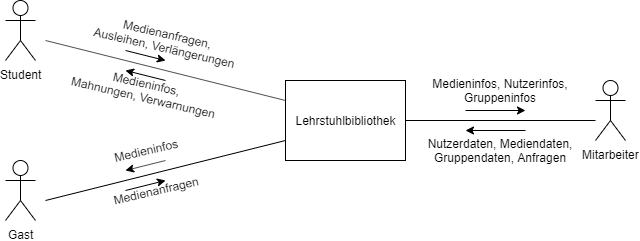

The diagram above was exported from draw.io. Its source (the exported page's mxGraphModel, read from the mxfile embedded in the PNG):
<mxGraphModel dx="850" dy="459" grid="1" gridSize="10" guides="1" tooltips="1" connect="1" arrows="1" fold="1" page="1" pageScale="1" pageWidth="827" pageHeight="1169" math="0" shadow="0">
  <root>
    <mxCell id="0" />
    <mxCell id="1" parent="0" />
    <mxCell id="5GCrfmoGHHxJNrUrlCT_-1" value="Lehrstuhlbibliothek" style="rounded=0;whiteSpace=wrap;html=1;" vertex="1" parent="1">
      <mxGeometry x="360" y="240" width="120" height="80" as="geometry" />
    </mxCell>
    <mxCell id="5GCrfmoGHHxJNrUrlCT_-4" value="Student" style="shape=umlActor;verticalLabelPosition=bottom;labelBackgroundColor=#ffffff;verticalAlign=top;html=1;outlineConnect=0;" vertex="1" parent="1">
      <mxGeometry x="80" y="160" width="30" height="60" as="geometry" />
    </mxCell>
    <mxCell id="5GCrfmoGHHxJNrUrlCT_-5" value="Gast" style="shape=umlActor;verticalLabelPosition=bottom;labelBackgroundColor=#ffffff;verticalAlign=top;html=1;outlineConnect=0;" vertex="1" parent="1">
      <mxGeometry x="80" y="320" width="30" height="60" as="geometry" />
    </mxCell>
    <mxCell id="5GCrfmoGHHxJNrUrlCT_-7" value="Mitarbeiter" style="shape=umlActor;verticalLabelPosition=bottom;labelBackgroundColor=#ffffff;verticalAlign=top;html=1;outlineConnect=0;" vertex="1" parent="1">
      <mxGeometry x="670" y="240" width="30" height="60" as="geometry" />
    </mxCell>
    <mxCell id="5GCrfmoGHHxJNrUrlCT_-8" value="" style="endArrow=none;html=1;entryX=0;entryY=0.25;entryDx=0;entryDy=0;" edge="1" parent="1" target="5GCrfmoGHHxJNrUrlCT_-1">
      <mxGeometry width="50" height="50" relative="1" as="geometry">
        <mxPoint x="120" y="200" as="sourcePoint" />
        <mxPoint x="130" y="410" as="targetPoint" />
      </mxGeometry>
    </mxCell>
    <mxCell id="5GCrfmoGHHxJNrUrlCT_-10" value="" style="endArrow=none;html=1;entryX=0;entryY=0.75;entryDx=0;entryDy=0;" edge="1" parent="1" target="5GCrfmoGHHxJNrUrlCT_-1">
      <mxGeometry width="50" height="50" relative="1" as="geometry">
        <mxPoint x="120" y="360" as="sourcePoint" />
        <mxPoint x="130" y="420" as="targetPoint" />
      </mxGeometry>
    </mxCell>
    <mxCell id="5GCrfmoGHHxJNrUrlCT_-11" value="" style="endArrow=none;html=1;entryX=1;entryY=0.5;entryDx=0;entryDy=0;" edge="1" parent="1" target="5GCrfmoGHHxJNrUrlCT_-1">
      <mxGeometry width="50" height="50" relative="1" as="geometry">
        <mxPoint x="670" y="280" as="sourcePoint" />
        <mxPoint x="130" y="420" as="targetPoint" />
      </mxGeometry>
    </mxCell>
    <mxCell id="5GCrfmoGHHxJNrUrlCT_-12" value="" style="endArrow=classic;html=1;" edge="1" parent="1">
      <mxGeometry width="50" height="50" relative="1" as="geometry">
        <mxPoint x="200" y="350" as="sourcePoint" />
        <mxPoint x="240" y="340" as="targetPoint" />
      </mxGeometry>
    </mxCell>
    <mxCell id="5GCrfmoGHHxJNrUrlCT_-13" value="Medienanfragen" style="text;html=1;strokeColor=none;fillColor=none;align=center;verticalAlign=middle;whiteSpace=wrap;rounded=0;rotation=-13;" vertex="1" parent="1">
      <mxGeometry x="210" y="340" width="40" height="20" as="geometry" />
    </mxCell>
    <mxCell id="5GCrfmoGHHxJNrUrlCT_-14" value="" style="endArrow=classic;html=1;" edge="1" parent="1">
      <mxGeometry width="50" height="50" relative="1" as="geometry">
        <mxPoint x="200" y="210" as="sourcePoint" />
        <mxPoint x="240" y="220" as="targetPoint" />
      </mxGeometry>
    </mxCell>
    <mxCell id="5GCrfmoGHHxJNrUrlCT_-15" value="Medienanfragen,&lt;br&gt;Ausleihen, Verlängerungen" style="text;html=1;strokeColor=none;fillColor=none;align=center;verticalAlign=middle;whiteSpace=wrap;rounded=0;rotation=13;" vertex="1" parent="1">
      <mxGeometry x="160" y="190" width="160" height="20" as="geometry" />
    </mxCell>
    <mxCell id="5GCrfmoGHHxJNrUrlCT_-17" value="" style="endArrow=classic;html=1;" edge="1" parent="1">
      <mxGeometry width="50" height="50" relative="1" as="geometry">
        <mxPoint x="240" y="240" as="sourcePoint" />
        <mxPoint x="200" y="230" as="targetPoint" />
      </mxGeometry>
    </mxCell>
    <mxCell id="5GCrfmoGHHxJNrUrlCT_-19" value="Medieninfos,&lt;br&gt;Mahnungen, Verwarnungen" style="text;html=1;strokeColor=none;fillColor=none;align=center;verticalAlign=middle;whiteSpace=wrap;rounded=0;rotation=13;" vertex="1" parent="1">
      <mxGeometry x="140" y="240" width="160" height="20" as="geometry" />
    </mxCell>
    <mxCell id="5GCrfmoGHHxJNrUrlCT_-21" value="" style="endArrow=classic;html=1;" edge="1" parent="1">
      <mxGeometry width="50" height="50" relative="1" as="geometry">
        <mxPoint x="240" y="320" as="sourcePoint" />
        <mxPoint x="200" y="330" as="targetPoint" />
      </mxGeometry>
    </mxCell>
    <mxCell id="5GCrfmoGHHxJNrUrlCT_-22" value="Medieninfos" style="text;html=1;strokeColor=none;fillColor=none;align=center;verticalAlign=middle;whiteSpace=wrap;rounded=0;rotation=-13;" vertex="1" parent="1">
      <mxGeometry x="200" y="300" width="40" height="20" as="geometry" />
    </mxCell>
    <mxCell id="5GCrfmoGHHxJNrUrlCT_-23" value="" style="endArrow=classic;html=1;" edge="1" parent="1">
      <mxGeometry width="50" height="50" relative="1" as="geometry">
        <mxPoint x="540" y="270" as="sourcePoint" />
        <mxPoint x="600" y="270" as="targetPoint" />
      </mxGeometry>
    </mxCell>
    <mxCell id="5GCrfmoGHHxJNrUrlCT_-24" value="Medieninfos, Nutzerinfos, Gruppeninfos" style="text;html=1;strokeColor=none;fillColor=none;align=center;verticalAlign=middle;whiteSpace=wrap;rounded=0;" vertex="1" parent="1">
      <mxGeometry x="500" y="240" width="150" height="20" as="geometry" />
    </mxCell>
    <mxCell id="5GCrfmoGHHxJNrUrlCT_-25" value="" style="endArrow=classic;html=1;" edge="1" parent="1">
      <mxGeometry width="50" height="50" relative="1" as="geometry">
        <mxPoint x="600" y="290" as="sourcePoint" />
        <mxPoint x="540" y="290" as="targetPoint" />
      </mxGeometry>
    </mxCell>
    <mxCell id="5GCrfmoGHHxJNrUrlCT_-26" value="Nutzerdaten, Mediendaten, Gruppendaten, Anfragen" style="text;html=1;strokeColor=none;fillColor=none;align=center;verticalAlign=middle;whiteSpace=wrap;rounded=0;" vertex="1" parent="1">
      <mxGeometry x="500" y="300" width="150" height="20" as="geometry" />
    </mxCell>
  </root>
</mxGraphModel>